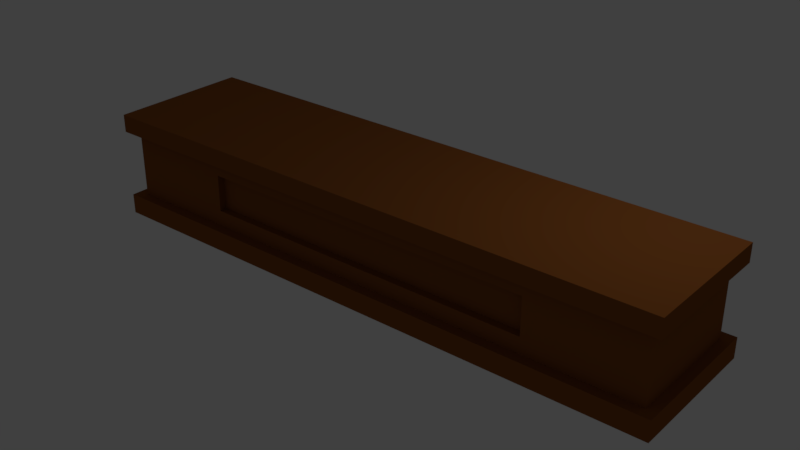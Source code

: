 # Source: counter.blend  (saved by Blender 2.79.0; exported with 4.5.12 LTS)
import bpy
from mathutils import Matrix  # noqa: F401  (used for matrix-valued properties, if any)

bpy.ops.wm.read_factory_settings(use_empty=True)
scene = bpy.context.scene
scene.name = 'Scene'

# ---- collections
col_collection_1 = bpy.data.collections.new('Collection 1'); scene.collection.children.link(col_collection_1)

# ---- materials (node trees are filled in below, after node groups)
mat_wood_001 = bpy.data.materials.new('wood.001')
mat_wood_001.alpha_threshold = 0.0
mat_wood_001.use_transparent_shadow = False
mat_wood_001.diffuse_color = (0.2738, 0.08886, 0.02021, 1.0)
mat_wood_001.roughness = 0.5

# ---- material node trees

# ---- world
world_world = bpy.data.worlds.new('World'); scene.world = world_world
world_world.color = (0.05088, 0.05088, 0.05088)
world_world.use_sun_shadow = False
world_world.sun_shadow_jitter_overblur = 0.0
world_world.cycles.sampling_method = 'MANUAL'

# ---- lights
light_lamp = bpy.data.lights.new('Lamp', 'POINT')
light_lamp.transmission_factor = 0.0
light_lamp.cutoff_distance = 30.0
light_lamp.energy = 100.0
light_lamp.shadow_buffer_clip_start = 1.001
light_lamp.shadow_soft_size = 0.1
light_lamp.shadow_maximum_resolution = 0.006
light_lamp.use_absolute_resolution = True

# ---- meshes
me_cube = bpy.data.meshes.new('Cube')
me_cube.from_pydata([(-4.749, 1.154, 1.725), (-4.749, -1.154, 1.725), (4.749, -1.154, 1.725), (4.749, 1.154, 1.725), (-4.749, 1.154, 0.3264), (-4.749, -1.154, 0.3264), (4.749, -1.154, 0.3264), (4.749, 1.154, 0.3264), (2.783, -0.9871, 0.5814), (-2.783, -0.9871, 0.5814), (4.749, 1.154, 1.434), (4.749, -1.154, 1.434), (-4.749, -1.154, 1.434), (-4.749, 1.154, 1.434), (-2.783, -0.9871, 1.179), (2.783, -0.9871, 1.179), (-4.749, 1.154, 0.0), (-4.749, -1.154, 0.0), (4.749, -1.154, 0.0), (4.749, 1.154, 0.0), (4.586, 0.9871, 0.3264), (-4.586, 0.9871, 0.3264), (4.586, -0.9871, 0.3264), (-4.586, -0.9871, 0.3264), (4.586, 0.9871, 1.434), (-4.586, 0.9871, 1.434), (4.586, -0.9871, 1.434), (-4.586, -0.9871, 1.434), (2.783, -0.8642, 0.5814), (-2.783, -0.8642, 0.5814), (2.783, -0.8642, 1.179), (-2.783, -0.8642, 1.179), (4.329, 0.9871, 0.3264), (-4.329, 0.9871, 0.3264), (-4.329, 0.9871, 1.434), (4.329, 0.9871, 1.434), (4.329, -0.2884, 0.3264), (-4.329, -0.2884, 0.3264), (-4.329, -0.2884, 1.434), (4.329, -0.2884, 1.434)], [], [(12, 13, 25, 27), (12, 1, 0, 13), (11, 2, 1, 12), (10, 3, 2, 11), (3, 0, 1, 2), (4, 7, 19, 16), (23, 27, 25, 21), (3, 10, 13, 0), (5, 6, 22, 23), (10, 11, 26, 24), (14, 9, 29, 31), (20, 24, 26, 22), (4, 5, 23, 21), (6, 7, 20, 22), (11, 12, 27, 26), (21, 33, 32, 20, 7, 4), (6, 5, 17, 18), (5, 4, 16, 17), (7, 6, 18, 19), (17, 16, 19, 18), (8, 9, 23, 22), (14, 15, 26, 27), (15, 8, 22, 26), (9, 14, 27, 23), (28, 30, 31, 29), (8, 15, 30, 28), (15, 14, 31, 30), (9, 8, 28, 29), (24, 35, 34, 25, 13, 10), (24, 20, 32, 35), (25, 34, 33, 21), (33, 34, 38, 37), (32, 33, 37, 36), (35, 32, 36, 39), (34, 35, 39, 38), (36, 37, 38, 39)])
me_cube.materials.append(mat_wood_001)
me_cube.use_remesh_preserve_volume = False
me_cube.use_remesh_preserve_attributes = False
me_cube.use_mirror_vertex_groups = False
me_cube.update()

# ---- objects
ob_counter = bpy.data.objects.new('counter', me_cube)
ob_lamp = bpy.data.objects.new('Lamp', light_lamp)

# ---- transforms, parenting, visibility, modifiers, constraints
ob_counter.location = (0.0, 0.0, 0.0)
ob_counter.lock_rotations_4d = False
ob_counter.empty_display_type = 'ARROWS'
ob_counter.lineart.crease_threshold = 0.0
ob_lamp.location = (4.076, 1.005, 5.904)
ob_lamp.rotation_euler = (0.6503, 0.05522, 1.866)
ob_lamp.lock_rotations_4d = False
ob_lamp.empty_display_type = 'ARROWS'
ob_lamp.color = (0.0, 0.0, 0.0, 0.0)
ob_lamp.lineart.crease_threshold = 0.0

# ---- collection membership
col_collection_1.objects.link(ob_counter)
col_collection_1.objects.link(ob_lamp)

# ---- scene / render settings (as saved in the file)
scene.frame_start = 1; scene.frame_end = 250; scene.frame_set(1)
scene.render.engine = 'BLENDER_EEVEE_NEXT'
scene.render.resolution_percentage = 50
scene.render.dither_intensity = 0.0
scene.cycles.use_denoising = False
scene.cycles.samples = 128
scene.cycles.sampling_pattern = 'TABULATED_SOBOL'
scene.cycles.use_adaptive_sampling = False
scene.cycles.use_light_tree = False
scene.cycles.blur_glossy = 0.0
scene.cycles.sample_clamp_indirect = 0.0
scene.view_settings.view_transform = 'Standard'
bpy.context.view_layer.update()

# ---- added for rendering (the .blend has no active camera): camera
cam_auto = bpy.data.cameras.new('AutoCamera')
cam_auto.lens = 50.0
cam_auto.sensor_width = 36.0
cam_auto.clip_end = 1000.0
ob_auto_camera = bpy.data.objects.new('AutoCamera', cam_auto)
scene.collection.objects.link(ob_auto_camera)
ob_auto_camera.location = (9.18298, -11.0196, 8.20879)
ob_auto_camera.rotation_euler = (1.09748, -7.21219e-08, 0.694738)
scene.camera = ob_auto_camera
bpy.context.view_layer.update()
